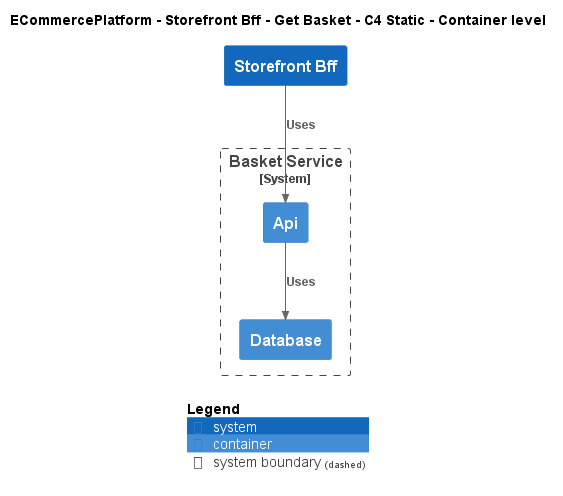

The diagram above was rendered by PlantUML. Its source (embedded in the PNG):
@startuml
!include ..\..\..\..\..\.c4s\C4_Container.puml

AddElementTag("c4interflow:lifecycle:new", $bgColor=green, $fontColor=#ffffff, $borderColor=green, $shadowing="False")
AddElementTag("c4interflow:lifecycle:changed", $bgColor=orange, $fontColor=#ffffff, $borderColor=orange, $shadowing="False")
AddElementTag("c4interflow:lifecycle:removed", $bgColor=red, $fontColor=#ffffff, $borderColor=red, $shadowing="False")

AddRelTag("c4interflow:lifecycle:new", $textColor=green, $lineColor=green)
AddRelTag("c4interflow:lifecycle:changed", $textColor=orange, $lineColor=orange)
AddRelTag("c4interflow:lifecycle:removed", $textColor=red, $lineColor=red)

SHOW_PERSON_PORTRAIT()
LAYOUT_TOP_DOWN()

skinparam linetype polyline

title ECommercePlatform - Storefront Bff - Get Basket - C4 Static - Container level

System(ECommercePlatform.SoftwareSystems.StorefrontBff, "Storefront Bff", "")

System_Boundary(ECommercePlatform.SoftwareSystems.BasketService, "Basket Service") {
    Container(ECommercePlatform.SoftwareSystems.BasketService.Containers.Api, "Api", "", "")
    Container(ECommercePlatform.SoftwareSystems.BasketService.Containers.Database, "Database", "", "")
}

Rel(ECommercePlatform.SoftwareSystems.StorefrontBff, ECommercePlatform.SoftwareSystems.BasketService.Containers.Api, "Uses")
Rel(ECommercePlatform.SoftwareSystems.BasketService.Containers.Api, ECommercePlatform.SoftwareSystems.BasketService.Containers.Database, "Uses")


SHOW_LEGEND()
@enduml